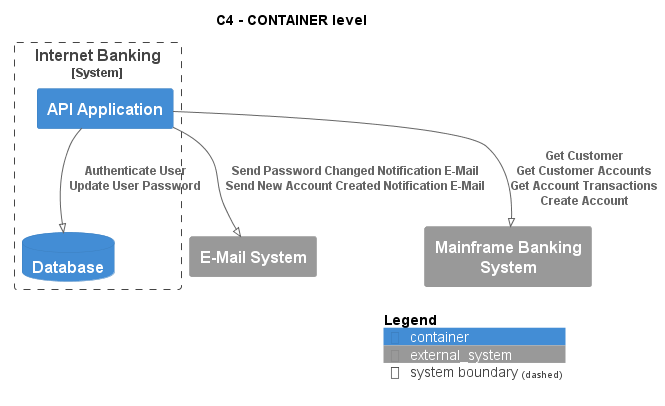

The diagram above was rendered by PlantUML. Its source (embedded in the PNG):
@startuml
!pragma layout smetana
!include ..\..\..\..\.c4s\C4_Container.puml

AddElementTag("state:new", $bgColor=green, $fontColor=#ffffff, $borderColor=green, $shadowing="False")
AddElementTag("state:changed", $bgColor=orange, $fontColor=#ffffff, $borderColor=orange, $shadowing="False")
AddElementTag("state:removed", $bgColor=red, $fontColor=#ffffff, $borderColor=red, $shadowing="False")

AddRelTag("state:new", $textColor=green, $lineColor=green)
AddRelTag("state:changed", $textColor=orange, $lineColor=orange)
AddRelTag("state:removed", $textColor=red, $lineColor=red)

SHOW_PERSON_PORTRAIT()
LAYOUT_TOP_DOWN()

skinparam linetype polyline

title C4 - CONTAINER level


System_Boundary(BigBankPlc.SoftwareSystems.InternetBanking, "Internet Banking") {
    Container(BigBankPlc.SoftwareSystems.InternetBanking.Containers.APIApplication, "API Application", "", "")
    ContainerDb(BigBankPlc.SoftwareSystems.InternetBanking.Containers.Database, "Database", "", "")
}
System_Ext(BigBankPlc.SoftwareSystems.EMailSystem, "E-Mail System", "")
System_Ext(BigBankPlc.SoftwareSystems.MainframeBankingSystem, "Mainframe Banking System", "")

Rel(BigBankPlc.SoftwareSystems.InternetBanking.Containers.APIApplication, BigBankPlc.SoftwareSystems.InternetBanking.Containers.Database, "Authenticate User\nUpdate User Password")
Rel(BigBankPlc.SoftwareSystems.InternetBanking.Containers.APIApplication, BigBankPlc.SoftwareSystems.EMailSystem, "Send Password Changed Notification E-Mail\nSend New Account Created Notification E-Mail")
Rel(BigBankPlc.SoftwareSystems.InternetBanking.Containers.APIApplication, BigBankPlc.SoftwareSystems.MainframeBankingSystem, "Get Customer\nGet Customer Accounts\nGet Account Transactions\nCreate Account")


SHOW_LEGEND()
@enduml